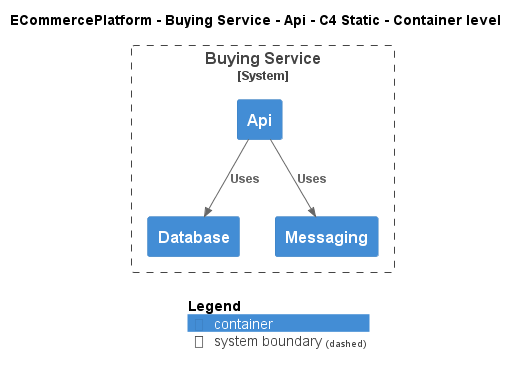

The diagram above was rendered by PlantUML. Its source (embedded in the PNG):
@startuml
!include ..\..\..\..\..\.c4s\C4_Container.puml

AddElementTag("c4interflow:lifecycle:new", $bgColor=green, $fontColor=#ffffff, $borderColor=green, $shadowing="False")
AddElementTag("c4interflow:lifecycle:changed", $bgColor=orange, $fontColor=#ffffff, $borderColor=orange, $shadowing="False")
AddElementTag("c4interflow:lifecycle:removed", $bgColor=red, $fontColor=#ffffff, $borderColor=red, $shadowing="False")

AddRelTag("c4interflow:lifecycle:new", $textColor=green, $lineColor=green)
AddRelTag("c4interflow:lifecycle:changed", $textColor=orange, $lineColor=orange)
AddRelTag("c4interflow:lifecycle:removed", $textColor=red, $lineColor=red)

SHOW_PERSON_PORTRAIT()
LAYOUT_TOP_DOWN()

skinparam linetype polyline

title ECommercePlatform - Buying Service - Api - C4 Static - Container level


System_Boundary(ECommercePlatform.SoftwareSystems.BuyingService, "Buying Service") {
    Container(ECommercePlatform.SoftwareSystems.BuyingService.Containers.Api, "Api", "", "")
    Container(ECommercePlatform.SoftwareSystems.BuyingService.Containers.Database, "Database", "", "")
    Container(ECommercePlatform.SoftwareSystems.BuyingService.Containers.Messaging, "Messaging", "", "")
}

Rel(ECommercePlatform.SoftwareSystems.BuyingService.Containers.Api, ECommercePlatform.SoftwareSystems.BuyingService.Containers.Database, "Uses")
Rel(ECommercePlatform.SoftwareSystems.BuyingService.Containers.Api, ECommercePlatform.SoftwareSystems.BuyingService.Containers.Messaging, "Uses")


SHOW_LEGEND()
@enduml